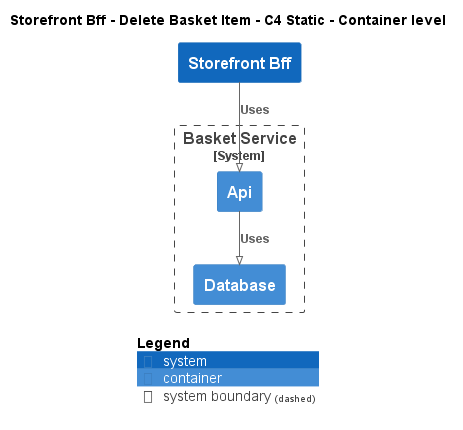

The diagram above was rendered by PlantUML. Its source (embedded in the PNG):
@startuml
!pragma layout smetana
!include ..\..\..\..\..\.c4s\C4_Container.puml

AddElementTag("c4interflow:lifecycle:new", $bgColor=green, $fontColor=#ffffff, $borderColor=green, $shadowing="False")
AddElementTag("c4interflow:lifecycle:changed", $bgColor=orange, $fontColor=#ffffff, $borderColor=orange, $shadowing="False")
AddElementTag("c4interflow:lifecycle:removed", $bgColor=red, $fontColor=#ffffff, $borderColor=red, $shadowing="False")

AddRelTag("c4interflow:lifecycle:new", $textColor=green, $lineColor=green)
AddRelTag("c4interflow:lifecycle:changed", $textColor=orange, $lineColor=orange)
AddRelTag("c4interflow:lifecycle:removed", $textColor=red, $lineColor=red)

SHOW_PERSON_PORTRAIT()
LAYOUT_TOP_DOWN()

skinparam linetype polyline

title Storefront Bff - Delete Basket Item - C4 Static - Container level

System(ECommercePlatform.SoftwareSystems.StorefrontBff, "Storefront Bff", "")

System_Boundary(ECommercePlatform.SoftwareSystems.BasketService, "Basket Service") {
    Container(ECommercePlatform.SoftwareSystems.BasketService.Containers.Api, "Api", "", "")
    Container(ECommercePlatform.SoftwareSystems.BasketService.Containers.Database, "Database", "", "")
}

Rel(ECommercePlatform.SoftwareSystems.StorefrontBff, ECommercePlatform.SoftwareSystems.BasketService.Containers.Api, "Uses")
Rel(ECommercePlatform.SoftwareSystems.BasketService.Containers.Api, ECommercePlatform.SoftwareSystems.BasketService.Containers.Database, "Uses")


SHOW_LEGEND()
@enduml